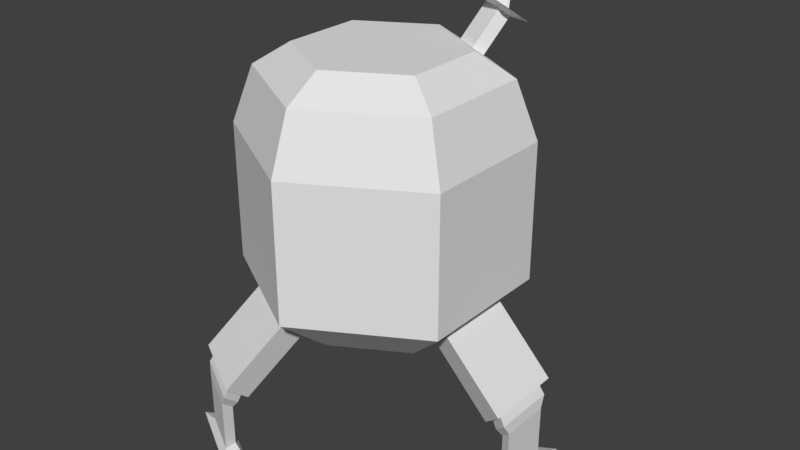 # Source: CrapLander.blend  (saved by Blender 2.79.0; exported with 4.5.12 LTS)
import bpy
from mathutils import Matrix  # noqa: F401  (used for matrix-valued properties, if any)

bpy.ops.wm.read_factory_settings(use_empty=True)
scene = bpy.context.scene
scene.name = 'Scene'

# ---- collections
col_collection_1 = bpy.data.collections.new('Collection 1'); scene.collection.children.link(col_collection_1)

# ---- world
world_world = bpy.data.worlds.new('World'); scene.world = world_world
world_world.color = (0.05088, 0.05088, 0.05088)
world_world.use_sun_shadow = False
world_world.sun_shadow_jitter_overblur = 0.0
world_world.cycles.sampling_method = 'MANUAL'

# ---- meshes
me_cylinder = bpy.data.meshes.new('Cylinder')
me_cylinder.from_pydata([(13.17, 62.44, -24.92), (0.0, 100.0, 100.0), (47.49, 42.63, -24.92), (86.6, 50.0, 100.0), (47.49, -42.63, -24.92), (86.6, -50.0, 100.0), (13.17, -62.44, -24.92), (-8.742e-06, -100.0, 100.0), (-60.66, -19.82, -24.92), (-86.6, -50.0, 100.0), (-60.66, 19.82, -24.92), (-86.6, 50.0, 100.0), (13.17, 80.71, -9.726), (63.31, 51.76, -9.726), (63.31, -51.76, -9.726), (13.17, -80.71, -9.726), (-76.48, -28.95, -9.726), (-76.48, 28.95, -9.726), (-7.726e-07, 84.81, 140.9), (73.45, 42.41, 140.9), (73.45, -42.41, 140.9), (-20.25, -64.18, 146.5), (-40.54, -52.47, 146.5), (-73.45, 42.41, 140.9), (-2.103e-06, 58.65, 157.4), (50.79, 29.32, 157.4), (50.79, -29.32, 157.4), (-18.57, -56.86, 151.8), (-35.79, -46.92, 151.8), (-50.79, 29.32, 157.4), (-2.118e-06, 58.36, -34.65), (50.54, 29.18, -34.65), (86.6, 50.0, 0.0), (86.6, -50.0, 0.0), (50.54, -29.18, -34.65), (-7.22e-06, -58.36, -34.65), (-8.742e-06, -100.0, 0.0), (-86.6, -50.0, 0.0), (-50.54, -29.18, -34.65), (-50.54, 29.18, -34.65), (-86.6, 50.0, 0.0), (0.0, 100.0, 0.0), (77.64, -89.54, -57.48), (68.06, -84.01, -66.69), (38.72, -100.9, -66.69), (38.72, -112.0, -57.48), (38.81, 101.1, -66.88), (68.14, 84.16, -66.88), (77.73, 89.7, -57.66), (38.81, 112.2, -57.66), (-116.5, -22.47, -57.61), (-106.9, -16.93, -66.82), (-106.9, 16.93, -66.82), (-116.5, 22.47, -57.61), (84.81, -89.0, -54.48), (68.99, -79.87, -69.68), (34.67, -99.68, -69.68), (34.67, -117.9, -54.48), (34.76, 99.84, -69.87), (69.08, 80.02, -69.87), (84.9, 89.15, -54.67), (34.76, 118.1, -54.67), (-119.6, -28.95, -54.62), (-103.8, -19.82, -69.82), (-103.8, 19.82, -69.82), (-119.6, 28.95, -54.62), (80.3, -92.61, -64.06), (70.39, -86.88, -73.59), (40.05, -104.4, -73.59), (40.05, -115.8, -64.06), (40.14, 104.6, -73.78), (70.48, 87.04, -73.78), (80.4, 92.77, -64.25), (40.14, 116.0, -64.25), (-120.5, -23.24, -64.2), (-110.6, -17.52, -73.73), (-110.6, 17.51, -73.73), (-120.5, 23.24, -64.2), (78.24, -95.34, -71.68), (69.67, -90.39, -79.92), (43.45, -105.5, -79.92), (43.45, -115.4, -71.68), (45.01, 105.3, -79.71), (68.7, 91.64, -79.71), (76.44, 96.11, -72.27), (45.01, 114.3, -72.27), (-121.5, -18.51, -72.15), (-113.6, -13.95, -79.74), (-113.6, 13.95, -79.74), (-121.5, 18.51, -72.15), (78.24, -95.34, -85.21), (69.67, -90.39, -88.29), (43.45, -105.5, -88.29), (43.45, -115.4, -85.21), (45.01, 105.3, -88.09), (68.7, 91.64, -88.09), (76.44, 96.11, -85.8), (45.01, 114.3, -85.8), (-121.5, -18.51, -85.67), (-113.6, -13.95, -88.11), (-113.6, 13.95, -88.11), (-121.5, 18.51, -85.67), (78.24, -95.34, -109.9), (69.67, -90.39, -109.9), (43.45, -105.5, -109.9), (43.45, -115.4, -109.9), (45.01, 105.3, -109.9), (68.7, 91.64, -109.9), (76.44, 96.11, -109.9), (45.01, 114.3, -109.9), (-121.5, -18.51, -109.9), (-113.6, -13.95, -109.9), (-113.6, 13.95, -109.9), (-121.5, 18.51, -109.9), (97.78, -89.01, -115.7), (80.63, -79.11, -115.7), (28.19, -109.4, -115.7), (28.19, -129.2, -115.7), (31.23, 108.8, -115.7), (78.61, 81.45, -115.7), (94.1, 90.39, -115.7), (31.23, 126.7, -115.7), (-125.4, -37.02, -115.7), (-109.6, -27.9, -115.7), (-109.6, 27.89, -115.7), (-125.4, 37.01, -115.7), (-73.45, -42.41, 140.9), (-8.187e-06, -84.81, 140.9), (-50.79, -29.32, 157.4), (-7.23e-06, -58.65, 157.4), (-49.22, -67.51, 170.3), (-28.94, -79.22, 170.3), (-44.47, -61.97, 175.5), (-27.26, -71.9, 175.5), (-25.27, -43.77, -34.65), (-43.3, -75.0, 100.0), (-43.3, -75.0, 0.0), (-36.72, -63.61, 140.9), (-25.4, -43.99, 157.4), (-30.4, -58.32, 146.5), (-27.18, -51.89, 151.8), (-39.08, -73.37, 170.3), (-35.86, -66.93, 175.5), (-40.13, -76.59, 171.8), (-30.08, -78.45, 174.3), (-36.84, -67.31, 178.9), (-29.63, -76.46, 175.7), (-48.1, -67.5, 174.7), (-46.84, -66.03, 176.0), (-46.11, -87.17, 162.9), (-19.25, -92.15, 169.6), (-30.72, -56.4, 188.0), (-15.48, -75.72, 181.4), (-64.8, -65.85, 169.6), (-54.13, -53.41, 181.4), (-41.43, -77.76, 179.7), (-40.0, -73.73, 182.7), (-37.06, -78.57, 180.7), (-36.86, -77.71, 181.4), (-44.89, -73.81, 180.9), (-44.34, -73.17, 181.5)], [], [(41, 1, 3, 32), (32, 3, 5, 33), (33, 5, 7, 36), (136, 135, 9, 37), (11, 9, 126, 23), (37, 9, 11, 40), (40, 11, 1, 41), (30, 31, 34, 35, 134, 38, 39), (39, 40, 41, 30), (10, 8, 63, 64), (134, 136, 37, 38), (14, 15, 57, 54), (31, 32, 33, 34), (13, 2, 59, 60), (23, 126, 128, 29), (3, 1, 18, 19), (7, 5, 20, 127), (1, 11, 23, 18), (135, 7, 127, 137), (5, 3, 19, 20), (25, 24, 29, 128, 138, 129, 26), (127, 20, 26, 129), (19, 18, 24, 25), (18, 23, 29, 24), (21, 27, 133, 131), (20, 19, 25, 26), (0, 2, 31, 30), (2, 13, 32, 31), (14, 4, 34, 33), (4, 6, 35, 34), (6, 15, 36, 35), (16, 8, 38, 37), (8, 10, 39, 38), (10, 17, 40, 39), (12, 0, 30, 41), (17, 16, 37, 40), (15, 14, 33, 36), (13, 12, 41, 32), (52, 51, 75, 76), (15, 6, 56, 57), (4, 14, 54, 55), (6, 4, 55, 56), (45, 44, 68, 69), (0, 12, 61, 58), (2, 0, 58, 59), (12, 13, 60, 61), (48, 47, 71, 72), (16, 17, 65, 62), (17, 10, 64, 65), (8, 16, 62, 63), (42, 43, 55, 54), (43, 44, 56, 55), (44, 45, 57, 56), (45, 42, 54, 57), (46, 47, 59, 58), (47, 48, 60, 59), (49, 46, 58, 61), (48, 49, 61, 60), (50, 51, 63, 62), (51, 52, 64, 63), (52, 53, 65, 64), (53, 50, 62, 65), (76, 75, 87, 88), (69, 68, 80, 81), (72, 71, 83, 84), (46, 49, 73, 70), (42, 45, 69, 66), (53, 52, 76, 77), (43, 42, 66, 67), (49, 48, 72, 73), (47, 46, 70, 71), (50, 53, 77, 74), (44, 43, 67, 68), (51, 50, 74, 75), (81, 80, 92, 93), (84, 83, 95, 96), (87, 86, 98, 99), (70, 73, 85, 82), (66, 69, 81, 78), (77, 76, 88, 89), (67, 66, 78, 79), (73, 72, 84, 85), (71, 70, 82, 83), (74, 77, 89, 86), (68, 67, 79, 80), (75, 74, 86, 87), (96, 95, 107, 108), (99, 98, 110, 111), (92, 91, 103, 104), (88, 87, 99, 100), (82, 85, 97, 94), (78, 81, 93, 90), (89, 88, 100, 101), (79, 78, 90, 91), (85, 84, 96, 97), (83, 82, 94, 95), (86, 89, 101, 98), (80, 79, 91, 92), (111, 110, 122, 123), (104, 103, 115, 116), (110, 113, 125, 122), (93, 92, 104, 105), (100, 99, 111, 112), (94, 97, 109, 106), (90, 93, 105, 102), (101, 100, 112, 113), (91, 90, 102, 103), (97, 96, 108, 109), (95, 94, 106, 107), (98, 101, 113, 110), (115, 114, 117, 116), (118, 121, 120, 119), (123, 122, 125, 124), (108, 107, 119, 120), (105, 104, 116, 117), (112, 111, 123, 124), (106, 109, 121, 118), (102, 105, 117, 114), (113, 112, 124, 125), (103, 102, 114, 115), (109, 108, 120, 121), (107, 106, 118, 119), (139, 22, 126, 137), (140, 27, 129, 138), (22, 28, 128, 126), (27, 21, 127, 129), (132, 130, 153, 154), (140, 28, 132, 142), (28, 22, 130, 132), (139, 21, 131, 141), (22, 139, 141, 130), (27, 140, 142, 133), (130, 141, 149, 153), (28, 140, 138, 128), (21, 139, 137, 127), (9, 135, 137, 126), (35, 36, 136, 134), (36, 7, 135, 136), (148, 147, 159, 160), (147, 143, 155, 159), (141, 131, 150, 149), (142, 132, 154, 151), (131, 133, 152, 150), (133, 142, 151, 152), (144, 143, 149, 150), (145, 146, 152, 151), (147, 148, 154, 153), (146, 144, 150, 152), (143, 147, 153, 149), (148, 145, 151, 154), (155, 157, 158, 156), (159, 155, 156, 160), (143, 144, 157, 155), (145, 148, 160, 156), (144, 146, 158, 157), (146, 145, 156, 158)])
me_cylinder.use_remesh_preserve_volume = False
me_cylinder.use_remesh_preserve_attributes = False
me_cylinder.use_mirror_vertex_groups = False
me_cylinder.update()

# ---- objects
ob_cylinder = bpy.data.objects.new('Cylinder', me_cylinder)

# ---- transforms, parenting, visibility, modifiers, constraints
ob_cylinder.location = (0.0, 0.0, 0.0)
ob_cylinder.rotation_euler = (0.0, -0.0, 3.142)
ob_cylinder.lineart.crease_threshold = 0.0

# ---- collection membership
col_collection_1.objects.link(ob_cylinder)

# ---- scene / render settings (as saved in the file)
scene.frame_start = 1; scene.frame_end = 250; scene.frame_set(1)
scene.render.engine = 'BLENDER_EEVEE_NEXT'
scene.render.resolution_percentage = 50
scene.render.fps = 30
scene.render.dither_intensity = 0.0
scene.cycles.use_denoising = False
scene.cycles.samples = 128
scene.cycles.sampling_pattern = 'TABULATED_SOBOL'
scene.cycles.use_adaptive_sampling = False
scene.cycles.use_light_tree = False
scene.cycles.blur_glossy = 0.0
scene.cycles.sample_clamp_indirect = 0.0
scene.view_settings.view_transform = 'Standard'
scene.unit_settings.scale_length = 0.01
bpy.context.view_layer.update()

# ---- added for rendering (the .blend has no active camera and no usable light): camera, sun
cam_auto = bpy.data.cameras.new('AutoCamera')
cam_auto.lens = 50.0
cam_auto.sensor_width = 36.0
cam_auto.clip_end = 7397.89
ob_auto_camera = bpy.data.objects.new('AutoCamera', cam_auto)
scene.collection.objects.link(ob_auto_camera)
ob_auto_camera.location = (435.36, -504.59, 373.379)
ob_auto_camera.rotation_euler = (1.09748, -7.21219e-08, 0.694738)
scene.camera = ob_auto_camera
light_auto_sun = bpy.data.lights.new('AutoSun', 'SUN')
light_auto_sun.energy = 3.0
light_auto_sun.angle = 0.0523599
ob_auto_sun = bpy.data.objects.new('AutoSun', light_auto_sun)
scene.collection.objects.link(ob_auto_sun)
ob_auto_sun.rotation_euler = (0.872665, 0.174533, 0.523599)
bpy.context.view_layer.update()
